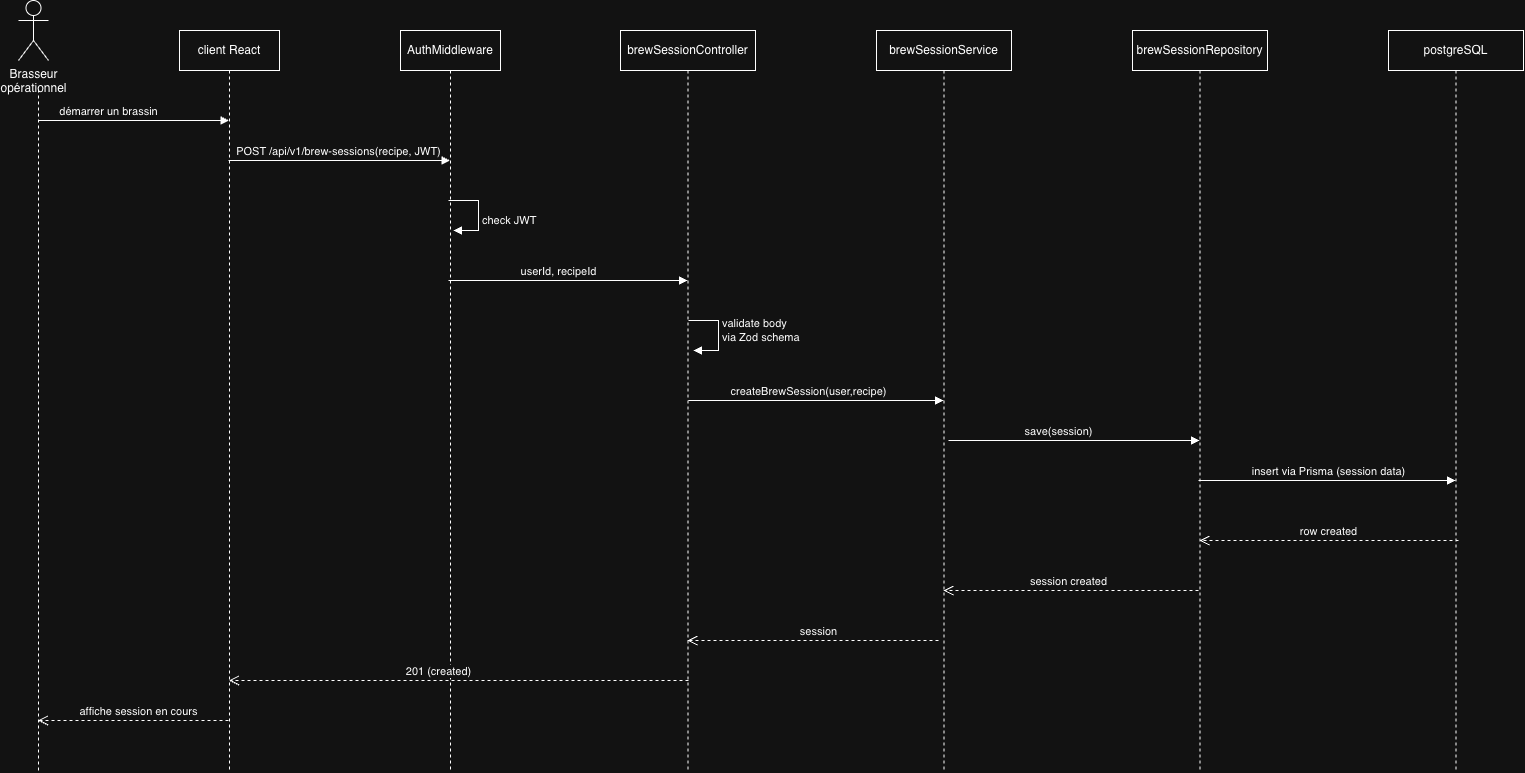

The diagram above was exported from draw.io. Its source (the exported page's mxGraphModel, read from the mxfile embedded in the PNG):
<mxGraphModel dx="708" dy="1195" grid="1" gridSize="10" guides="1" tooltips="1" connect="1" arrows="1" fold="1" page="1" pageScale="1" pageWidth="1169" pageHeight="827" math="0" shadow="0">
  <root>
    <mxCell id="0" />
    <mxCell id="1" parent="0" />
    <mxCell id="RoCohaexZk-U4L7meGwN-9" parent="1" style="shape=umlLifeline;perimeter=lifelinePerimeter;whiteSpace=wrap;html=1;container=1;dropTarget=0;collapsible=0;recursiveResize=0;outlineConnect=0;portConstraint=eastwest;newEdgeStyle={&quot;edgeStyle&quot;:&quot;sequenceEdgeStyle&quot;,&quot;libavoidRouting&quot;:0,&quot;curved&quot;:0,&quot;rounded&quot;:0};" value="client React" vertex="1">
      <mxGeometry height="740" width="100" x="201" y="-770" as="geometry" />
    </mxCell>
    <mxCell id="RoCohaexZk-U4L7meGwN-10" parent="1" style="shape=umlLifeline;perimeter=lifelinePerimeter;whiteSpace=wrap;html=1;container=1;dropTarget=0;collapsible=0;recursiveResize=0;outlineConnect=0;portConstraint=eastwest;newEdgeStyle={&quot;edgeStyle&quot;:&quot;sequenceEdgeStyle&quot;,&quot;libavoidRouting&quot;:0,&quot;curved&quot;:0,&quot;rounded&quot;:0};" value="AuthMiddleware" vertex="1">
      <mxGeometry height="740" width="100" x="422" y="-770" as="geometry" />
    </mxCell>
    <mxCell id="RoCohaexZk-U4L7meGwN-11" parent="1" style="shape=umlLifeline;perimeter=lifelinePerimeter;whiteSpace=wrap;html=1;container=1;dropTarget=0;collapsible=0;recursiveResize=0;outlineConnect=0;portConstraint=eastwest;newEdgeStyle={&quot;edgeStyle&quot;:&quot;sequenceEdgeStyle&quot;,&quot;libavoidRouting&quot;:0,&quot;curved&quot;:0,&quot;rounded&quot;:0};" value="brewSessionController" vertex="1">
      <mxGeometry height="740" width="135" x="642" y="-770" as="geometry" />
    </mxCell>
    <mxCell id="RoCohaexZk-U4L7meGwN-12" parent="1" style="shape=umlLifeline;perimeter=lifelinePerimeter;whiteSpace=wrap;html=1;container=1;dropTarget=0;collapsible=0;recursiveResize=0;outlineConnect=0;portConstraint=eastwest;newEdgeStyle={&quot;edgeStyle&quot;:&quot;sequenceEdgeStyle&quot;,&quot;libavoidRouting&quot;:0,&quot;curved&quot;:0,&quot;rounded&quot;:0};" value="brewSessionService" vertex="1">
      <mxGeometry height="740" width="135" x="898" y="-770" as="geometry" />
    </mxCell>
    <mxCell id="RoCohaexZk-U4L7meGwN-13" parent="1" style="shape=umlLifeline;perimeter=lifelinePerimeter;whiteSpace=wrap;html=1;container=1;dropTarget=0;collapsible=0;recursiveResize=0;outlineConnect=0;portConstraint=eastwest;newEdgeStyle={&quot;edgeStyle&quot;:&quot;sequenceEdgeStyle&quot;,&quot;libavoidRouting&quot;:0,&quot;curved&quot;:0,&quot;rounded&quot;:0};" value="brewSessionRepository" vertex="1">
      <mxGeometry height="740" width="135" x="1154" y="-770" as="geometry" />
    </mxCell>
    <mxCell id="RoCohaexZk-U4L7meGwN-14" parent="1" style="shape=umlLifeline;perimeter=lifelinePerimeter;whiteSpace=wrap;html=1;container=1;dropTarget=0;collapsible=0;recursiveResize=0;outlineConnect=0;portConstraint=eastwest;newEdgeStyle={&quot;edgeStyle&quot;:&quot;sequenceEdgeStyle&quot;,&quot;libavoidRouting&quot;:0,&quot;curved&quot;:0,&quot;rounded&quot;:0};" value="postgreSQL" vertex="1">
      <mxGeometry height="740" width="135" x="1410" y="-770" as="geometry" />
    </mxCell>
    <mxCell id="RoCohaexZk-U4L7meGwN-15" edge="1" parent="1" style="html=1;verticalAlign=bottom;endArrow=block;edgeStyle=sequenceEdgeStyle;libavoidRouting=0;curved=0;rounded=0;" target="RoCohaexZk-U4L7meGwN-9" value="démarrer un brassin">
      <mxGeometry relative="1" width="80" x="-0.2618" as="geometry">
        <mxPoint as="offset" />
        <Array as="points">
          <mxPoint x="160.2499999999999" y="-680" />
        </Array>
        <mxPoint x="59.5" y="-680" as="sourcePoint" />
        <mxPoint x="150" y="-680" as="targetPoint" />
      </mxGeometry>
    </mxCell>
    <mxCell id="RoCohaexZk-U4L7meGwN-16" edge="1" parent="1" style="html=1;verticalAlign=bottom;endArrow=block;edgeStyle=sequenceEdgeStyle;libavoidRouting=0;curved=0;rounded=0;" target="RoCohaexZk-U4L7meGwN-10" value="POST /api/v1/brew-sessions(recipe, JWT)">
      <mxGeometry relative="1" width="80" x="-0.0068" as="geometry">
        <mxPoint as="offset" />
        <Array as="points">
          <mxPoint x="289.9999999999998" y="-640" />
        </Array>
        <mxPoint x="250" y="-640" as="sourcePoint" />
        <mxPoint x="330" y="-640" as="targetPoint" />
      </mxGeometry>
    </mxCell>
    <mxCell id="RoCohaexZk-U4L7meGwN-18" edge="1" parent="1" style="html=1;align=left;spacingLeft=2;endArrow=block;edgeStyle=sequenceEdgeStyle;libavoidRouting=0;curved=0;rounded=0;" value="check JWT">
      <mxGeometry relative="1" x="0.1765" as="geometry">
        <mxPoint as="offset" />
        <Array as="points">
          <mxPoint x="500" y="-600" />
          <mxPoint x="500" y="-570" />
        </Array>
        <mxPoint x="470" y="-600" as="sourcePoint" />
        <mxPoint x="475" y="-569.9999999999999" as="targetPoint" />
      </mxGeometry>
    </mxCell>
    <mxCell id="RoCohaexZk-U4L7meGwN-19" edge="1" parent="1" style="html=1;verticalAlign=bottom;endArrow=block;edgeStyle=sequenceEdgeStyle;libavoidRouting=0;curved=0;rounded=0;" target="RoCohaexZk-U4L7meGwN-11" value="userId, recipeId">
      <mxGeometry relative="1" width="80" x="-0.0795" as="geometry">
        <mxPoint as="offset" />
        <Array as="points">
          <mxPoint x="510" y="-520" />
        </Array>
        <mxPoint x="470" y="-520" as="sourcePoint" />
        <mxPoint x="550" y="-520" as="targetPoint" />
      </mxGeometry>
    </mxCell>
    <mxCell id="RoCohaexZk-U4L7meGwN-21" edge="1" parent="1" style="html=1;align=left;spacingLeft=2;endArrow=block;edgeStyle=sequenceEdgeStyle;libavoidRouting=0;curved=0;rounded=0;" value="validate body&lt;div&gt;via Zod schema&lt;/div&gt;">
      <mxGeometry relative="1" x="-0.0588" as="geometry">
        <mxPoint as="offset" />
        <Array as="points">
          <mxPoint x="740" y="-480" />
          <mxPoint x="740" y="-450" />
        </Array>
        <mxPoint x="710" y="-480" as="sourcePoint" />
        <mxPoint x="715.0000000000002" y="-450" as="targetPoint" />
      </mxGeometry>
    </mxCell>
    <mxCell id="RoCohaexZk-U4L7meGwN-22" edge="1" parent="1" style="html=1;verticalAlign=bottom;endArrow=block;edgeStyle=sequenceEdgeStyle;libavoidRouting=0;curved=0;rounded=0;" target="RoCohaexZk-U4L7meGwN-12" value="createBrewSession(user,recipe)">
      <mxGeometry relative="1" width="80" x="-0.0588" as="geometry">
        <mxPoint as="offset" />
        <Array as="points">
          <mxPoint x="750" y="-400" />
        </Array>
        <mxPoint x="710" y="-400" as="sourcePoint" />
        <mxPoint x="790" y="-400" as="targetPoint" />
      </mxGeometry>
    </mxCell>
    <mxCell id="RoCohaexZk-U4L7meGwN-23" edge="1" parent="1" style="html=1;verticalAlign=bottom;endArrow=block;edgeStyle=sequenceEdgeStyle;libavoidRouting=0;curved=0;rounded=0;" target="RoCohaexZk-U4L7meGwN-13" value="save(session)">
      <mxGeometry relative="1" width="80" x="-0.1235" as="geometry">
        <mxPoint as="offset" />
        <Array as="points">
          <mxPoint x="1010" y="-360" />
        </Array>
        <mxPoint x="970" y="-360" as="sourcePoint" />
        <mxPoint x="1050" y="-360" as="targetPoint" />
      </mxGeometry>
    </mxCell>
    <mxCell id="RoCohaexZk-U4L7meGwN-24" edge="1" parent="1" style="html=1;verticalAlign=bottom;endArrow=block;edgeStyle=sequenceEdgeStyle;libavoidRouting=0;curved=0;rounded=0;" target="RoCohaexZk-U4L7meGwN-14" value="insert via Prisma (session data)">
      <mxGeometry relative="1" width="80" x="0.0117" as="geometry">
        <mxPoint as="offset" />
        <Array as="points">
          <mxPoint x="1260" y="-320" />
        </Array>
        <mxPoint x="1220" y="-320" as="sourcePoint" />
        <mxPoint x="1300" y="-320" as="targetPoint" />
      </mxGeometry>
    </mxCell>
    <mxCell id="RoCohaexZk-U4L7meGwN-25" edge="1" parent="1" style="html=1;verticalAlign=bottom;endArrow=open;dashed=1;endSize=8;edgeStyle=sequenceEdgeStyle;libavoidRouting=0;curved=0;rounded=0;" target="RoCohaexZk-U4L7meGwN-13" value="row created">
      <mxGeometry relative="1" x="0.0039" as="geometry">
        <mxPoint as="offset" />
        <Array as="points">
          <mxPoint x="1440.0000000000005" y="-260" />
        </Array>
        <mxPoint x="1480" y="-260" as="sourcePoint" />
        <mxPoint x="1400" y="-260" as="targetPoint" />
      </mxGeometry>
    </mxCell>
    <mxCell id="RoCohaexZk-U4L7meGwN-26" edge="1" parent="1" style="html=1;verticalAlign=bottom;endArrow=open;dashed=1;endSize=8;edgeStyle=sequenceEdgeStyle;libavoidRouting=0;curved=0;rounded=0;" target="RoCohaexZk-U4L7meGwN-12" value="session created">
      <mxGeometry relative="1" x="0.0196" as="geometry">
        <mxPoint as="offset" />
        <Array as="points">
          <mxPoint x="1180" y="-210" />
        </Array>
        <mxPoint x="1220" y="-210" as="sourcePoint" />
        <mxPoint x="1140" y="-210" as="targetPoint" />
      </mxGeometry>
    </mxCell>
    <mxCell id="RoCohaexZk-U4L7meGwN-27" edge="1" parent="1" style="html=1;verticalAlign=bottom;endArrow=open;dashed=1;endSize=8;edgeStyle=sequenceEdgeStyle;libavoidRouting=0;curved=0;rounded=0;" target="RoCohaexZk-U4L7meGwN-11" value="session">
      <mxGeometry relative="1" x="-0.0438" as="geometry">
        <mxPoint as="offset" />
        <Array as="points">
          <mxPoint x="920" y="-160" />
        </Array>
        <mxPoint x="960" y="-160" as="sourcePoint" />
        <mxPoint x="880" y="-160" as="targetPoint" />
      </mxGeometry>
    </mxCell>
    <mxCell id="RoCohaexZk-U4L7meGwN-28" edge="1" parent="1" style="html=1;verticalAlign=bottom;endArrow=open;dashed=1;endSize=8;edgeStyle=sequenceEdgeStyle;libavoidRouting=0;curved=0;rounded=0;" target="RoCohaexZk-U4L7meGwN-9" value="201 (created)">
      <mxGeometry relative="1" x="0.0881" as="geometry">
        <mxPoint as="offset" />
        <Array as="points">
          <mxPoint x="590.75" y="-120" />
        </Array>
        <mxPoint x="710" y="-120" as="sourcePoint" />
        <mxPoint x="630" y="-120" as="targetPoint" />
      </mxGeometry>
    </mxCell>
    <mxCell id="RoCohaexZk-U4L7meGwN-29" edge="1" parent="1" style="html=1;verticalAlign=bottom;endArrow=open;dashed=1;endSize=8;edgeStyle=sequenceEdgeStyle;libavoidRouting=0;curved=0;rounded=0;" value="affiche session en cours">
      <mxGeometry relative="1" x="-0.0551" as="geometry">
        <mxPoint as="offset" />
        <Array as="points">
          <mxPoint x="159.75" y="-80" />
        </Array>
        <mxPoint x="250" y="-80" as="sourcePoint" />
        <mxPoint x="59.5" y="-80" as="targetPoint" />
      </mxGeometry>
    </mxCell>
    <mxCell id="iShxMuB8MTkUsET_wVU4-6" parent="1" style="shape=umlActor;verticalLabelPosition=bottom;verticalAlign=top;html=1;" value="Brasseur&lt;div&gt;opérationnel&lt;/div&gt;" vertex="1">
      <mxGeometry height="60" width="30" x="40" y="-800" as="geometry" />
    </mxCell>
    <mxCell id="iShxMuB8MTkUsET_wVU4-10" edge="1" parent="1" style="endArrow=none;dashed=1;html=1;rounded=0;" value="">
      <mxGeometry height="50" relative="1" width="50" as="geometry">
        <mxPoint x="60" y="-30.002597402597402" as="sourcePoint" />
        <mxPoint x="60" y="-712.6" as="targetPoint" />
      </mxGeometry>
    </mxCell>
  </root>
</mxGraphModel>